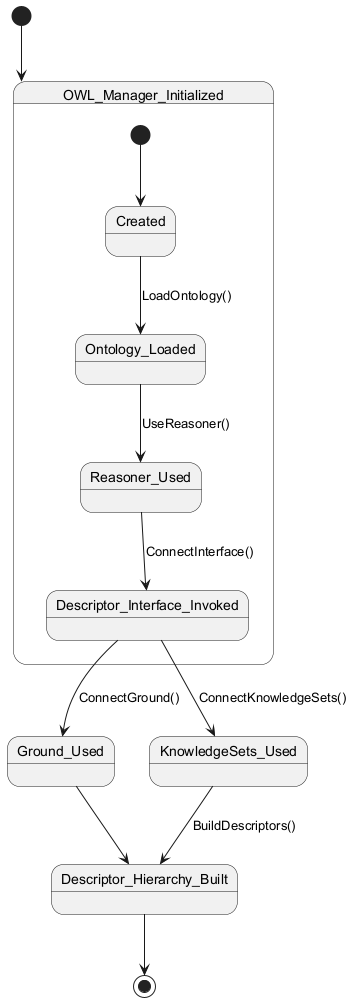

The diagram above was rendered by PlantUML. Its source (embedded in the PNG):
@startuml
[*] --> OWL_Manager_Initialized

state OWL_Manager_Initialized {
    [*] --> Created
    Created --> Ontology_Loaded : LoadOntology()
    Ontology_Loaded --> Reasoner_Used : UseReasoner()
    Reasoner_Used --> Descriptor_Interface_Invoked : ConnectInterface()
}

Descriptor_Interface_Invoked --> Ground_Used : ConnectGround()
Descriptor_Interface_Invoked --> KnowledgeSets_Used : ConnectKnowledgeSets()

KnowledgeSets_Used --> Descriptor_Hierarchy_Built : BuildDescriptors()
Ground_Used --> Descriptor_Hierarchy_Built

Descriptor_Hierarchy_Built --> [*]
@enduml